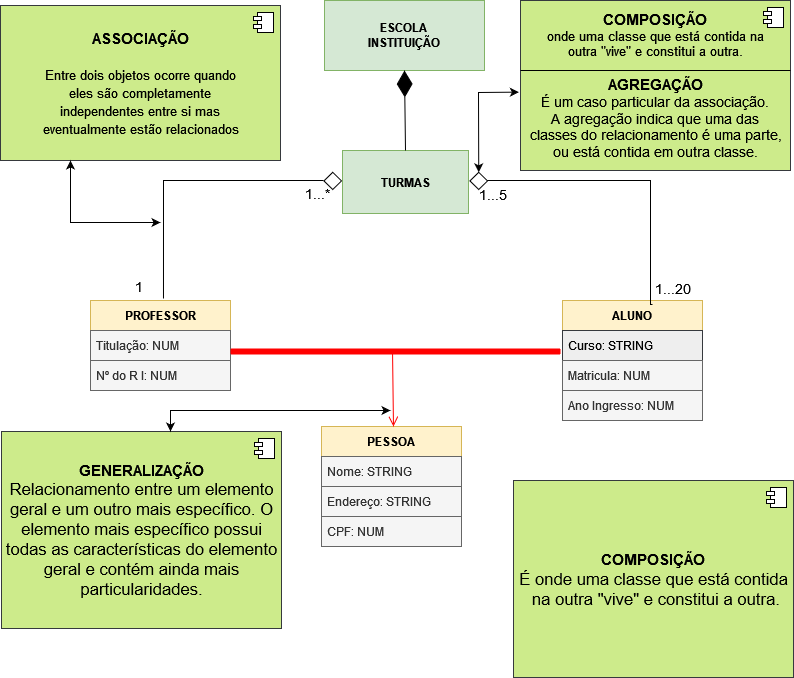

The diagram above was exported from draw.io. Its source (the exported page's mxGraphModel, read from the mxfile embedded in the PNG):
<mxGraphModel dx="736" dy="361" grid="1" gridSize="10" guides="1" tooltips="1" connect="1" arrows="1" fold="1" page="1" pageScale="1" pageWidth="827" pageHeight="1169" math="0" shadow="0">
  <root>
    <mxCell id="0" />
    <mxCell id="1" parent="0" />
    <mxCell id="wkAVa-7YM3MRuRVqWaLZ-1" value="&lt;div&gt;&lt;b&gt;ESCOLA&lt;/b&gt;&lt;/div&gt;&lt;div&gt;&lt;b&gt;INSTITUIÇÃO&lt;br&gt;&lt;/b&gt;&lt;/div&gt;" style="rounded=0;whiteSpace=wrap;html=1;fillColor=#d5e8d4;strokeColor=#82b366;" parent="1" vertex="1">
      <mxGeometry x="334" y="10" width="160" height="70" as="geometry" />
    </mxCell>
    <mxCell id="wkAVa-7YM3MRuRVqWaLZ-2" value="&lt;b&gt;TURMAS&lt;/b&gt;" style="rounded=0;whiteSpace=wrap;html=1;fillColor=#d5e8d4;strokeColor=#82b366;" parent="1" vertex="1">
      <mxGeometry x="352" y="160" width="126" height="63" as="geometry" />
    </mxCell>
    <mxCell id="wkAVa-7YM3MRuRVqWaLZ-8" value="PROFESSOR" style="swimlane;fontStyle=1;childLayout=stackLayout;horizontal=1;startSize=30;horizontalStack=0;resizeParent=1;resizeParentMax=0;resizeLast=0;collapsible=1;marginBottom=0;fillColor=#fff2cc;strokeColor=#d6b656;" parent="1" vertex="1">
      <mxGeometry x="100" y="310" width="140" height="90" as="geometry" />
    </mxCell>
    <mxCell id="wkAVa-7YM3MRuRVqWaLZ-9" value="Titulação: NUM" style="text;strokeColor=#666666;fillColor=#f5f5f5;align=left;verticalAlign=middle;spacingLeft=4;spacingRight=4;overflow=hidden;points=[[0,0.5],[1,0.5]];portConstraint=eastwest;rotatable=0;fontColor=#333333;" parent="wkAVa-7YM3MRuRVqWaLZ-8" vertex="1">
      <mxGeometry y="30" width="140" height="30" as="geometry" />
    </mxCell>
    <mxCell id="wkAVa-7YM3MRuRVqWaLZ-10" value="Nº do R I: NUM" style="text;strokeColor=#666666;fillColor=#f5f5f5;align=left;verticalAlign=middle;spacingLeft=4;spacingRight=4;overflow=hidden;points=[[0,0.5],[1,0.5]];portConstraint=eastwest;rotatable=0;fontColor=#333333;" parent="wkAVa-7YM3MRuRVqWaLZ-8" vertex="1">
      <mxGeometry y="60" width="140" height="30" as="geometry" />
    </mxCell>
    <mxCell id="wkAVa-7YM3MRuRVqWaLZ-12" value="ALUNO" style="swimlane;fontStyle=1;childLayout=stackLayout;horizontal=1;startSize=30;horizontalStack=0;resizeParent=1;resizeParentMax=0;resizeLast=0;collapsible=1;marginBottom=0;fillColor=#fff2cc;strokeColor=#d6b656;" parent="1" vertex="1">
      <mxGeometry x="572" y="310" width="140" height="120" as="geometry" />
    </mxCell>
    <mxCell id="wkAVa-7YM3MRuRVqWaLZ-13" value="Curso: STRING" style="text;align=left;verticalAlign=middle;spacingLeft=4;spacingRight=4;overflow=hidden;points=[[0,0.5],[1,0.5]];portConstraint=eastwest;rotatable=0;fillColor=#eeeeee;strokeColor=#36393d;" parent="wkAVa-7YM3MRuRVqWaLZ-12" vertex="1">
      <mxGeometry y="30" width="140" height="30" as="geometry" />
    </mxCell>
    <mxCell id="wkAVa-7YM3MRuRVqWaLZ-15" value="Matricula: NUM" style="text;strokeColor=#666666;fillColor=#f5f5f5;align=left;verticalAlign=middle;spacingLeft=4;spacingRight=4;overflow=hidden;points=[[0,0.5],[1,0.5]];portConstraint=eastwest;rotatable=0;fontColor=#333333;" parent="wkAVa-7YM3MRuRVqWaLZ-12" vertex="1">
      <mxGeometry y="60" width="140" height="30" as="geometry" />
    </mxCell>
    <mxCell id="wkAVa-7YM3MRuRVqWaLZ-20" value="Ano Ingresso: NUM" style="text;strokeColor=#666666;fillColor=#f5f5f5;align=left;verticalAlign=middle;spacingLeft=4;spacingRight=4;overflow=hidden;points=[[0,0.5],[1,0.5]];portConstraint=eastwest;rotatable=0;fontColor=#333333;" parent="wkAVa-7YM3MRuRVqWaLZ-12" vertex="1">
      <mxGeometry y="90" width="140" height="30" as="geometry" />
    </mxCell>
    <mxCell id="wkAVa-7YM3MRuRVqWaLZ-16" value="PESSOA" style="swimlane;fontStyle=1;childLayout=stackLayout;horizontal=1;startSize=30;horizontalStack=0;resizeParent=1;resizeParentMax=0;resizeLast=0;collapsible=1;marginBottom=0;fillColor=#fff2cc;strokeColor=#d6b656;" parent="1" vertex="1">
      <mxGeometry x="331" y="436" width="140" height="120" as="geometry" />
    </mxCell>
    <mxCell id="wkAVa-7YM3MRuRVqWaLZ-17" value="Nome: STRING" style="text;strokeColor=#666666;fillColor=#f5f5f5;align=left;verticalAlign=middle;spacingLeft=4;spacingRight=4;overflow=hidden;points=[[0,0.5],[1,0.5]];portConstraint=eastwest;rotatable=0;fontColor=#333333;" parent="wkAVa-7YM3MRuRVqWaLZ-16" vertex="1">
      <mxGeometry y="30" width="140" height="30" as="geometry" />
    </mxCell>
    <mxCell id="wkAVa-7YM3MRuRVqWaLZ-18" value="Endereço: STRING" style="text;strokeColor=#666666;fillColor=#f5f5f5;align=left;verticalAlign=middle;spacingLeft=4;spacingRight=4;overflow=hidden;points=[[0,0.5],[1,0.5]];portConstraint=eastwest;rotatable=0;fontColor=#333333;" parent="wkAVa-7YM3MRuRVqWaLZ-16" vertex="1">
      <mxGeometry y="60" width="140" height="30" as="geometry" />
    </mxCell>
    <mxCell id="wkAVa-7YM3MRuRVqWaLZ-19" value="CPF: NUM" style="text;strokeColor=#666666;fillColor=#f5f5f5;align=left;verticalAlign=middle;spacingLeft=4;spacingRight=4;overflow=hidden;points=[[0,0.5],[1,0.5]];portConstraint=eastwest;rotatable=0;fontColor=#333333;" parent="wkAVa-7YM3MRuRVqWaLZ-16" vertex="1">
      <mxGeometry y="90" width="140" height="30" as="geometry" />
    </mxCell>
    <mxCell id="wkAVa-7YM3MRuRVqWaLZ-31" value="" style="endArrow=diamondThin;endFill=1;endSize=24;html=1;rounded=0;fontSize=15;exitX=0.5;exitY=0;exitDx=0;exitDy=0;" parent="1" source="wkAVa-7YM3MRuRVqWaLZ-2" edge="1">
      <mxGeometry width="160" relative="1" as="geometry">
        <mxPoint x="414" y="150" as="sourcePoint" />
        <mxPoint x="414" y="80" as="targetPoint" />
        <Array as="points" />
      </mxGeometry>
    </mxCell>
    <mxCell id="wkAVa-7YM3MRuRVqWaLZ-36" value="" style="shape=line;html=1;strokeWidth=6;strokeColor=#ff0000;fontSize=15;" parent="1" vertex="1">
      <mxGeometry x="240" y="356" width="330" height="10" as="geometry" />
    </mxCell>
    <mxCell id="wkAVa-7YM3MRuRVqWaLZ-37" value="" style="edgeStyle=orthogonalEdgeStyle;html=1;verticalAlign=bottom;endArrow=open;endSize=8;strokeColor=#ff0000;rounded=0;fontSize=15;exitX=0.491;exitY=0.46;exitDx=0;exitDy=0;exitPerimeter=0;" parent="1" source="wkAVa-7YM3MRuRVqWaLZ-36" edge="1">
      <mxGeometry relative="1" as="geometry">
        <mxPoint x="402.98" y="436" as="targetPoint" />
        <mxPoint x="403" y="370" as="sourcePoint" />
        <Array as="points">
          <mxPoint x="403" y="361" />
        </Array>
      </mxGeometry>
    </mxCell>
    <mxCell id="wkAVa-7YM3MRuRVqWaLZ-41" value="" style="endArrow=none;html=1;edgeStyle=orthogonalEdgeStyle;rounded=0;fontSize=15;exitX=0.357;exitY=-0.022;exitDx=0;exitDy=0;exitPerimeter=0;" parent="1" edge="1">
      <mxGeometry relative="1" as="geometry">
        <mxPoint x="172.98000000000002" y="308.02" as="sourcePoint" />
        <mxPoint x="333" y="190" as="targetPoint" />
        <Array as="points">
          <mxPoint x="173" y="190" />
        </Array>
      </mxGeometry>
    </mxCell>
    <mxCell id="wkAVa-7YM3MRuRVqWaLZ-51" value="" style="endArrow=none;html=1;edgeStyle=orthogonalEdgeStyle;rounded=0;fontSize=15;entryX=0.643;entryY=0.033;entryDx=0;entryDy=0;entryPerimeter=0;" parent="1" target="wkAVa-7YM3MRuRVqWaLZ-12" edge="1">
      <mxGeometry relative="1" as="geometry">
        <mxPoint x="480" y="190" as="sourcePoint" />
        <mxPoint x="660" y="200" as="targetPoint" />
        <Array as="points">
          <mxPoint x="660" y="190" />
        </Array>
      </mxGeometry>
    </mxCell>
    <mxCell id="wkAVa-7YM3MRuRVqWaLZ-54" value="&lt;div&gt;&lt;b&gt;ASSOCIAÇÃO&lt;/b&gt;&lt;/div&gt;&lt;div&gt;&lt;b&gt;&lt;br&gt;&lt;/b&gt;&lt;/div&gt;&lt;div&gt;&lt;font style=&quot;font-size: 13px&quot;&gt;Entre dois objetos &lt;/font&gt;&lt;font style=&quot;font-size: 13px&quot;&gt;ocorre quando &lt;br&gt;&lt;/font&gt;&lt;/div&gt;&lt;div&gt;&lt;font style=&quot;font-size: 13px&quot;&gt;eles são completamente &lt;br&gt;&lt;/font&gt;&lt;/div&gt;&lt;div&gt;&lt;font style=&quot;font-size: 13px&quot;&gt;independentes entre si mas &lt;br&gt;&lt;/font&gt;&lt;/div&gt;&lt;div&gt;&lt;font style=&quot;font-size: 13px&quot;&gt;eventualmente estão relacionados &lt;/font&gt;&lt;/div&gt;" style="html=1;dropTarget=0;fontSize=15;fillColor=#cdeb8b;strokeColor=#36393d;" parent="1" vertex="1">
      <mxGeometry x="10" y="15" width="280" height="155" as="geometry" />
    </mxCell>
    <mxCell id="wkAVa-7YM3MRuRVqWaLZ-55" value="" style="shape=module;jettyWidth=8;jettyHeight=4;fontSize=15;" parent="wkAVa-7YM3MRuRVqWaLZ-54" vertex="1">
      <mxGeometry x="1" width="20" height="20" relative="1" as="geometry">
        <mxPoint x="-27" y="7" as="offset" />
      </mxGeometry>
    </mxCell>
    <mxCell id="wkAVa-7YM3MRuRVqWaLZ-57" value="&lt;div&gt;&lt;font size=&quot;1&quot;&gt;&lt;b style=&quot;font-size: 15px&quot;&gt;COMPOSIÇÃO&lt;br&gt;&lt;/b&gt;&lt;/font&gt;&lt;/div&gt;&lt;div style=&quot;font-size: 13px&quot;&gt;&lt;font style=&quot;font-size: 13px&quot;&gt;&lt;span style=&quot;left: 201.833px ; top: 1186.69px ; font-family: sans-serif ; transform: scalex(0.99624)&quot; dir=&quot;ltr&quot;&gt;onde uma classe que está contida na&lt;/span&gt;&lt;br&gt;&lt;span style=&quot;left: 201.833px ; top: 1205.02px ; font-family: sans-serif ; transform: scalex(0.995157)&quot; dir=&quot;ltr&quot;&gt;outra &quot;vive&quot; e constitui a outra.&lt;/span&gt;&lt;/font&gt;&lt;/div&gt;&lt;div style=&quot;font-size: 13px&quot;&gt;&lt;font style=&quot;font-size: 13px&quot;&gt;&lt;span style=&quot;left: 201.833px ; top: 1205.02px ; font-family: sans-serif ; transform: scalex(0.995157)&quot; dir=&quot;ltr&quot;&gt;&lt;br&gt;&lt;/span&gt;&lt;/font&gt;&lt;/div&gt;&lt;div&gt;&lt;font size=&quot;1&quot;&gt;&lt;b style=&quot;font-size: 15px&quot;&gt;AGREGAÇÃO&lt;/b&gt;&lt;/font&gt;&lt;/div&gt;&lt;div&gt;&lt;span style=&quot;left: 141.833px ; top: 638.023px ; font-family: sans-serif ; transform: scalex(0.996544)&quot; dir=&quot;ltr&quot;&gt;É um caso particular da associação. &lt;br&gt;&lt;/span&gt;&lt;/div&gt;&lt;div&gt;&lt;span style=&quot;left: 141.833px ; top: 638.023px ; font-family: sans-serif ; transform: scalex(0.996544)&quot; dir=&quot;ltr&quot;&gt;A agregação indica que uma das &lt;br&gt;&lt;/span&gt;&lt;/div&gt;&lt;div&gt;&lt;span style=&quot;left: 141.833px ; top: 638.023px ; font-family: sans-serif ; transform: scalex(0.996544)&quot; dir=&quot;ltr&quot;&gt;classes do&lt;/span&gt;&lt;span style=&quot;left: 141.833px ; top: 656.356px ; font-family: sans-serif ; transform: scalex(0.996393)&quot; dir=&quot;ltr&quot;&gt; relacionamento é uma parte, &lt;br&gt;&lt;/span&gt;&lt;/div&gt;&lt;div&gt;&lt;span style=&quot;left: 141.833px ; top: 656.356px ; font-family: sans-serif ; transform: scalex(0.996393)&quot; dir=&quot;ltr&quot;&gt;ou está contida em outra classe.&lt;/span&gt;&lt;/div&gt;" style="html=1;dropTarget=0;fontSize=14;fillColor=#cdeb8b;strokeColor=#36393d;" parent="1" vertex="1">
      <mxGeometry x="530" y="10" width="270" height="170" as="geometry" />
    </mxCell>
    <mxCell id="wkAVa-7YM3MRuRVqWaLZ-58" value="" style="shape=module;jettyWidth=8;jettyHeight=4;fontSize=14;" parent="wkAVa-7YM3MRuRVqWaLZ-57" vertex="1">
      <mxGeometry x="1" width="20" height="20" relative="1" as="geometry">
        <mxPoint x="-27" y="7" as="offset" />
      </mxGeometry>
    </mxCell>
    <mxCell id="wkAVa-7YM3MRuRVqWaLZ-59" value="1...*" style="text;html=1;align=center;verticalAlign=middle;whiteSpace=wrap;rounded=0;fontSize=14;" parent="1" vertex="1">
      <mxGeometry x="307" y="193" width="40" height="20" as="geometry" />
    </mxCell>
    <mxCell id="wkAVa-7YM3MRuRVqWaLZ-60" value="1" style="text;html=1;align=center;verticalAlign=middle;whiteSpace=wrap;rounded=0;fontSize=14;" parent="1" vertex="1">
      <mxGeometry x="129" y="286" width="40" height="20" as="geometry" />
    </mxCell>
    <mxCell id="wkAVa-7YM3MRuRVqWaLZ-61" value="1...20" style="text;html=1;align=center;verticalAlign=middle;whiteSpace=wrap;rounded=0;fontSize=14;" parent="1" vertex="1">
      <mxGeometry x="663" y="288" width="40" height="20" as="geometry" />
    </mxCell>
    <mxCell id="wkAVa-7YM3MRuRVqWaLZ-64" value="1...5" style="text;html=1;align=center;verticalAlign=middle;whiteSpace=wrap;rounded=0;fontSize=14;" parent="1" vertex="1">
      <mxGeometry x="483" y="194" width="40" height="20" as="geometry" />
    </mxCell>
    <mxCell id="wkAVa-7YM3MRuRVqWaLZ-65" value="&lt;div&gt;&lt;b&gt;GENERALIZAÇÃO&lt;/b&gt;&lt;/div&gt;&lt;div&gt;&lt;span style=&quot;left: 141.833px ; top: 436.69px ; font-size: 16.6667px ; font-family: sans-serif ; transform: scalex(0.996914)&quot; dir=&quot;ltr&quot;&gt;Relacionamento entre um elemento &lt;br&gt;&lt;/span&gt;&lt;/div&gt;&lt;div&gt;&lt;span style=&quot;left: 141.833px ; top: 436.69px ; font-size: 16.6667px ; font-family: sans-serif ; transform: scalex(0.996914)&quot; dir=&quot;ltr&quot;&gt;geral e um outro mais específico. O&lt;/span&gt;&lt;/div&gt;&lt;div&gt;&lt;span style=&quot;left: 141.833px ; top: 455.023px ; font-size: 16.6667px ; font-family: sans-serif ; transform: scalex(0.997564)&quot; dir=&quot;ltr&quot;&gt;elemento mais específico possui &lt;br&gt;&lt;/span&gt;&lt;/div&gt;&lt;div&gt;&lt;span style=&quot;left: 141.833px ; top: 455.023px ; font-size: 16.6667px ; font-family: sans-serif ; transform: scalex(0.997564)&quot; dir=&quot;ltr&quot;&gt;todas as características do elemento &lt;br&gt;&lt;/span&gt;&lt;/div&gt;&lt;div&gt;&lt;span style=&quot;left: 141.833px ; top: 455.023px ; font-size: 16.6667px ; font-family: sans-serif ; transform: scalex(0.997564)&quot; dir=&quot;ltr&quot;&gt;geral e contém ainda&lt;/span&gt;&lt;span style=&quot;left: 141.833px ; top: 473.523px ; font-size: 16.6667px ; font-family: sans-serif ; transform: scalex(0.998138)&quot; dir=&quot;ltr&quot;&gt; mais &lt;br&gt;&lt;/span&gt;&lt;/div&gt;&lt;div&gt;&lt;span style=&quot;left: 141.833px ; top: 473.523px ; font-size: 16.6667px ; font-family: sans-serif ; transform: scalex(0.998138)&quot; dir=&quot;ltr&quot;&gt;particularidades.&lt;/span&gt;&lt;/div&gt;" style="html=1;dropTarget=0;fontSize=15;fillColor=#cdeb8b;strokeColor=#36393d;" parent="1" vertex="1">
      <mxGeometry x="11" y="441" width="280" height="197" as="geometry" />
    </mxCell>
    <mxCell id="wkAVa-7YM3MRuRVqWaLZ-66" value="" style="shape=module;jettyWidth=8;jettyHeight=4;fontSize=15;" parent="wkAVa-7YM3MRuRVqWaLZ-65" vertex="1">
      <mxGeometry x="1" width="20" height="20" relative="1" as="geometry">
        <mxPoint x="-27" y="7" as="offset" />
      </mxGeometry>
    </mxCell>
    <mxCell id="wkAVa-7YM3MRuRVqWaLZ-67" value="" style="rhombus;whiteSpace=wrap;html=1;fontSize=14;direction=east;rotation=0;" parent="1" vertex="1">
      <mxGeometry x="333.43" y="181.82999999999998" width="17.61" height="17.17" as="geometry" />
    </mxCell>
    <mxCell id="wkAVa-7YM3MRuRVqWaLZ-71" value="" style="rhombus;whiteSpace=wrap;html=1;fontSize=14;direction=east;rotation=0;" parent="1" vertex="1">
      <mxGeometry x="479.43" y="181.82999999999998" width="17.61" height="17.17" as="geometry" />
    </mxCell>
    <mxCell id="wkAVa-7YM3MRuRVqWaLZ-72" value="" style="endArrow=classic;startArrow=classic;html=1;rounded=0;fontSize=14;entryX=-0.006;entryY=0.539;entryDx=0;entryDy=0;exitX=0.5;exitY=0;exitDx=0;exitDy=0;entryPerimeter=0;" parent="1" source="wkAVa-7YM3MRuRVqWaLZ-71" target="wkAVa-7YM3MRuRVqWaLZ-57" edge="1">
      <mxGeometry width="50" height="50" relative="1" as="geometry">
        <mxPoint x="510" y="180" as="sourcePoint" />
        <mxPoint x="526" y="161" as="targetPoint" />
        <Array as="points">
          <mxPoint x="488" y="102" />
        </Array>
      </mxGeometry>
    </mxCell>
    <mxCell id="wkAVa-7YM3MRuRVqWaLZ-75" value="" style="endArrow=classic;startArrow=classic;html=1;rounded=0;fontSize=14;entryX=0.25;entryY=1;entryDx=0;entryDy=0;" parent="1" target="wkAVa-7YM3MRuRVqWaLZ-54" edge="1">
      <mxGeometry width="50" height="50" relative="1" as="geometry">
        <mxPoint x="170" y="232" as="sourcePoint" />
        <mxPoint x="129" y="182" as="targetPoint" />
        <Array as="points">
          <mxPoint x="80" y="232" />
        </Array>
      </mxGeometry>
    </mxCell>
    <mxCell id="zRMQzOWVyEJhOspRKq6j-1" value="" style="endArrow=classic;startArrow=classic;html=1;rounded=0;fontSize=14;" edge="1" parent="1">
      <mxGeometry width="50" height="50" relative="1" as="geometry">
        <mxPoint x="180" y="441" as="sourcePoint" />
        <mxPoint x="400" y="420" as="targetPoint" />
        <Array as="points">
          <mxPoint x="180" y="420" />
        </Array>
      </mxGeometry>
    </mxCell>
    <mxCell id="zRMQzOWVyEJhOspRKq6j-2" value="&lt;div&gt;&lt;b&gt;COMPOSIÇÃO&lt;/b&gt;&lt;span style=&quot;left: 201.833px ; top: 1186.69px ; font-size: 16.6667px ; font-family: sans-serif ; transform: scalex(0.99624)&quot; dir=&quot;ltr&quot;&gt;&lt;br&gt;&lt;/span&gt;&lt;/div&gt;&lt;div&gt;&lt;span style=&quot;left: 201.833px ; top: 1186.69px ; font-size: 16.6667px ; font-family: sans-serif ; transform: scalex(0.99624)&quot; dir=&quot;ltr&quot;&gt;É onde uma classe que está contida&lt;/span&gt;&lt;/div&gt;&lt;div&gt;&lt;span style=&quot;left: 201.833px ; top: 1186.69px ; font-size: 16.6667px ; font-family: sans-serif ; transform: scalex(0.99624)&quot; dir=&quot;ltr&quot;&gt;&amp;nbsp;na&lt;/span&gt;&lt;span style=&quot;left: 201.833px ; top: 1205.02px ; font-size: 16.6667px ; font-family: sans-serif ; transform: scalex(0.995157)&quot; dir=&quot;ltr&quot;&gt; outra &quot;vive&quot; e constitui a outra.&lt;/span&gt;&lt;/div&gt;" style="html=1;dropTarget=0;fontSize=15;fillColor=#cdeb8b;strokeColor=#36393d;" vertex="1" parent="1">
      <mxGeometry x="523" y="490" width="280" height="197" as="geometry" />
    </mxCell>
    <mxCell id="zRMQzOWVyEJhOspRKq6j-3" value="" style="shape=module;jettyWidth=8;jettyHeight=4;fontSize=15;" vertex="1" parent="zRMQzOWVyEJhOspRKq6j-2">
      <mxGeometry x="1" width="20" height="20" relative="1" as="geometry">
        <mxPoint x="-27" y="7" as="offset" />
      </mxGeometry>
    </mxCell>
    <mxCell id="zRMQzOWVyEJhOspRKq6j-5" value="" style="endArrow=none;html=1;rounded=0;fontSize=15;" edge="1" parent="1">
      <mxGeometry width="50" height="50" relative="1" as="geometry">
        <mxPoint x="530" y="80" as="sourcePoint" />
        <mxPoint x="650" y="80" as="targetPoint" />
        <Array as="points">
          <mxPoint x="650" y="80" />
          <mxPoint x="800" y="80" />
        </Array>
      </mxGeometry>
    </mxCell>
  </root>
</mxGraphModel>